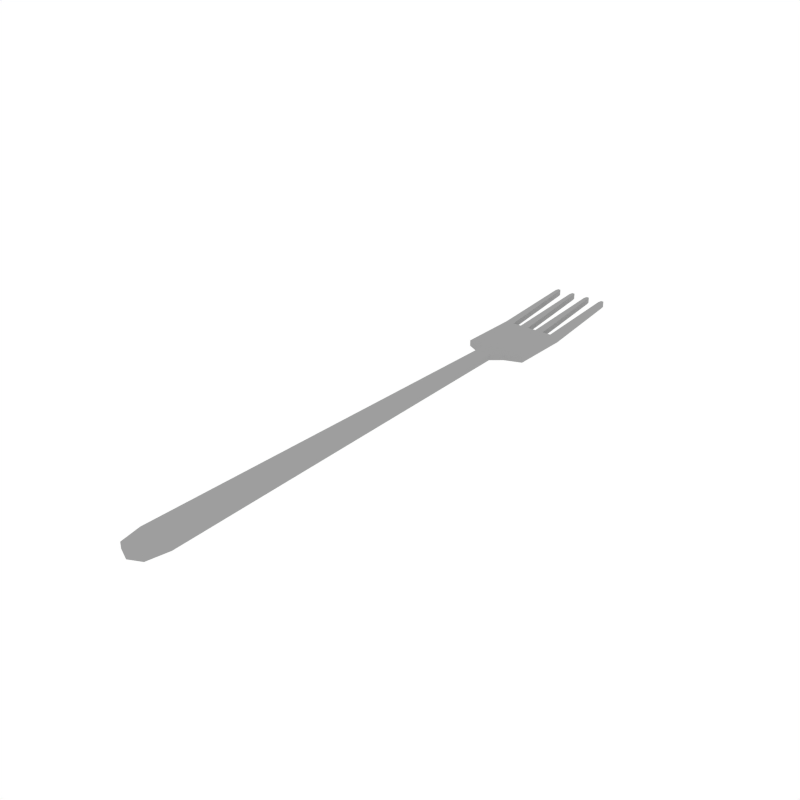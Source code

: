 # Source: Fork.blend  (saved by Blender 2.79.0; exported with 4.5.12 LTS)
import bpy
from mathutils import Matrix  # noqa: F401  (used for matrix-valued properties, if any)

bpy.ops.wm.read_factory_settings(use_empty=True)
scene = bpy.context.scene
scene.name = 'Scene'

# ---- collections
col_collection_1 = bpy.data.collections.new('Collection 1'); scene.collection.children.link(col_collection_1)

# ---- materials (node trees are filled in below, after node groups)
mat_metal = bpy.data.materials.new('Metal')
mat_metal.alpha_threshold = 0.0
mat_metal.diffuse_color = (0.3424, 0.3424, 0.3424, 1.0)
mat_metal.roughness = 0.5

# ---- material node trees

# ---- world
world_world = bpy.data.worlds.new('World'); scene.world = world_world
world_world.color = (1.0, 1.0, 1.0)
world_world.use_sun_shadow = False
world_world.sun_shadow_jitter_overblur = 0.0
world_world.cycles.sampling_method = 'NONE'
world_world.cycles.sample_map_resolution = 256

# ---- meshes
me_plane_010 = bpy.data.meshes.new('Plane.010')
me_plane_010.from_pydata([(-0.05771, -1.201, 0.0), (0.05771, -1.201, 0.0), (-0.0268, 0.1305, 0.01312), (0.0268, 0.1305, 0.01312), (-0.04288, -1.272, 0.0), (0.04288, -1.272, 0.0), (-0.05398, 0.1737, 0.005902), (0.05398, 0.1737, 0.005902), (-0.1039, 0.2061, 0.0), (0.1039, 0.2061, 0.0), (-0.09635, 0.7118, 0.02749), (0.09635, 0.7118, 0.02749), (0.1039, 0.4154, 0.0), (-0.1039, 0.4154, 0.0), (-1.302e-09, 0.4154, 0.0), (-3.148e-10, 0.2061, 0.0), (0.0, 0.1737, 0.005902), (0.001799, -1.292, 0.0), (0.0, 0.1305, 0.01312), (0.0, -1.201, 0.0), (0.08183, 0.7118, 0.02749), (0.03696, 0.7118, 0.02749), (0.02243, 0.7118, 0.02749), (-0.02243, 0.7118, 0.02749), (-0.03696, 0.7118, 0.02749), (-0.08183, 0.7118, 0.02749), (0.07424, 0.4154, 0.0), (0.04454, 0.4154, 0.0), (0.01485, 0.4154, 0.0), (-0.01485, 0.4154, 0.0), (-0.04454, 0.4154, 0.0), (-0.07424, 0.4154, 0.0), (-0.09353, 0.7254, 0.02749), (0.09353, 0.7254, 0.02749), (0.08465, 0.7254, 0.02749), (0.03413, 0.7254, 0.02749), (0.02526, 0.7254, 0.02749), (-0.02526, 0.7254, 0.02749), (-0.03413, 0.7254, 0.02749), (-0.08465, 0.7254, 0.02749), (-0.1001, 0.5636, 0.01374), (-0.07803, 0.5636, 0.01374), (-0.04075, 0.5636, 0.01374), (-0.01864, 0.5636, 0.01374), (0.01864, 0.5636, 0.01374), (0.04075, 0.5636, 0.01374), (0.1001, 0.5636, 0.01374), (0.07803, 0.5636, 0.01374), (-0.0268, 0.1308, -0.006798), (-0.05771, -1.2, -0.01991), (0.05771, -1.2, -0.01991), (0.0268, 0.1308, -0.006798), (0.04288, -1.272, -0.01991), (-0.04288, -1.272, -0.01991), (4.138e-08, -1.2, -0.01991), (4.138e-08, 0.1308, -0.006798), (0.05398, 0.174, -0.01401), (-0.05398, 0.174, -0.01401), (0.1039, 0.2063, -0.01991), (-0.1039, 0.2063, -0.01991), (-0.08183, 0.7121, 0.007571), (-0.09635, 0.7121, 0.007571), (0.1001, 0.5639, -0.006171), (0.09635, 0.7121, 0.007571), (-0.1039, 0.4156, -0.01991), (0.1039, 0.4156, -0.01991), (-0.1001, 0.5639, -0.006171), (-0.07424, 0.4156, -0.01991), (0.001799, -1.292, -0.01991), (4.106e-08, 0.2063, -0.01991), (4.007e-08, 0.4156, -0.01991), (0.01485, 0.4156, -0.01991), (4.138e-08, 0.174, -0.01401), (0.08183, 0.7121, 0.007571), (0.03696, 0.7121, 0.007571), (0.02243, 0.7121, 0.007571), (-0.02243, 0.7121, 0.007571), (-0.03696, 0.7121, 0.007571), (0.07424, 0.4156, -0.01991), (0.04454, 0.4156, -0.01991), (-0.01485, 0.4156, -0.01991), (-0.04454, 0.4156, -0.01991), (-0.07803, 0.5639, -0.006171), (-0.04075, 0.5639, -0.006171), (-0.01864, 0.5639, -0.006171), (0.01864, 0.5639, -0.006171), (0.04075, 0.5639, -0.006171), (0.07803, 0.5639, -0.006171), (-0.08465, 0.7257, 0.007571), (-0.09353, 0.7257, 0.007571), (0.09353, 0.7257, 0.007571), (0.08465, 0.7257, 0.007571), (0.03413, 0.7257, 0.007571), (0.02526, 0.7257, 0.007571), (-0.02526, 0.7257, 0.007571), (-0.03413, 0.7257, 0.007571)], [], [(2, 18, 16, 6), (14, 15, 9, 12, 26, 27, 28), (47, 46, 11, 20), (19, 0, 4, 17), (40, 41, 25, 10), (42, 43, 23, 24), (44, 45, 21, 22), (8, 15, 14, 29, 30, 31, 13), (16, 7, 9, 15), (19, 1, 3, 18), (1, 19, 17, 5), (6, 16, 15, 8), (0, 19, 18, 2), (18, 3, 7, 16), (22, 21, 35, 36), (10, 25, 39, 32), (24, 23, 37, 38), (20, 11, 33, 34), (13, 31, 41, 40), (30, 29, 43, 42), (28, 27, 45, 44), (26, 12, 46, 47), (48, 57, 72, 55), (70, 71, 79, 78, 65, 58, 69), (87, 73, 63, 62), (54, 68, 53, 49), (66, 61, 60, 82), (83, 77, 76, 84), (85, 75, 74, 86), (59, 64, 67, 81, 80, 70, 69), (72, 69, 58, 56), (54, 55, 51, 50), (50, 52, 68, 54), (57, 59, 69, 72), (49, 48, 55, 54), (55, 72, 56, 51), (75, 93, 92, 74), (61, 89, 88, 60), (77, 95, 94, 76), (73, 91, 90, 63), (64, 66, 82, 67), (81, 83, 84, 80), (71, 85, 86, 79), (78, 87, 62, 65), (0, 49, 53, 4), (10, 61, 66, 40), (20, 73, 87, 47), (31, 67, 82, 41), (17, 68, 52, 5), (39, 88, 89, 32), (3, 51, 56, 7), (33, 90, 91, 34), (6, 57, 48, 2), (42, 83, 81, 30), (28, 71, 70, 14), (35, 92, 93, 36), (26, 78, 79, 27), (29, 80, 84, 43), (37, 94, 95, 38), (7, 56, 58, 9), (21, 74, 92, 35), (8, 59, 57, 6), (14, 70, 80, 29), (44, 85, 71, 28), (36, 93, 75, 22), (27, 79, 86, 45), (25, 60, 88, 39), (46, 62, 63, 11), (30, 81, 67, 31), (32, 89, 61, 10), (13, 64, 59, 8), (41, 82, 60, 25), (12, 65, 62, 46), (23, 76, 94, 37), (9, 58, 65, 12), (24, 77, 83, 42), (47, 87, 78, 26), (2, 48, 49, 0), (4, 53, 68, 17), (38, 95, 77, 24), (40, 66, 64, 13), (43, 84, 76, 23), (1, 50, 51, 3), (11, 63, 90, 33), (22, 75, 85, 44), (5, 52, 50, 1), (34, 91, 73, 20), (45, 86, 74, 21)])
me_plane_010.materials.append(mat_metal)
me_plane_010.use_remesh_preserve_volume = False
me_plane_010.use_remesh_preserve_attributes = False
me_plane_010.use_mirror_vertex_groups = False
me_plane_010.update()

# ---- objects
ob_fork = bpy.data.objects.new('Fork', me_plane_010)

# ---- transforms, parenting, visibility, modifiers, constraints
ob_fork.location = (0.0, 0.0, 0.0)
ob_fork.lineart.crease_threshold = 0.0

# ---- collection membership
col_collection_1.objects.link(ob_fork)

# ---- scene / render settings (as saved in the file)
scene.frame_start = 1; scene.frame_end = 250; scene.frame_set(0)
scene.render.engine = 'CYCLES'
scene.render.resolution_x = 1000
scene.render.resolution_y = 1000
scene.render.dither_intensity = 0.0
scene.cycles.samples = 200
scene.cycles.sampling_pattern = 'TABULATED_SOBOL'
scene.cycles.light_sampling_threshold = 0.0
scene.cycles.use_adaptive_sampling = False
scene.cycles.use_light_tree = False
scene.cycles.caustics_reflective = False
scene.cycles.caustics_refractive = False
scene.cycles.blur_glossy = 0.0
scene.cycles.max_bounces = 2
scene.cycles.pixel_filter_type = 'GAUSSIAN'
scene.cycles.sample_clamp_indirect = 0.0
scene.view_settings.view_transform = 'Standard'
bpy.context.view_layer.update()

# ---- added for rendering (the .blend has no active camera): camera
cam_auto = bpy.data.cameras.new('AutoCamera')
cam_auto.lens = 50.0
cam_auto.sensor_width = 36.0
cam_auto.clip_end = 1000.0
ob_auto_camera = bpy.data.objects.new('AutoCamera', cam_auto)
scene.collection.objects.link(ob_auto_camera)
ob_auto_camera.location = (1.87712, -2.53569, 1.50548)
ob_auto_camera.rotation_euler = (1.09748, -7.21219e-08, 0.694738)
scene.camera = ob_auto_camera
bpy.context.view_layer.update()
